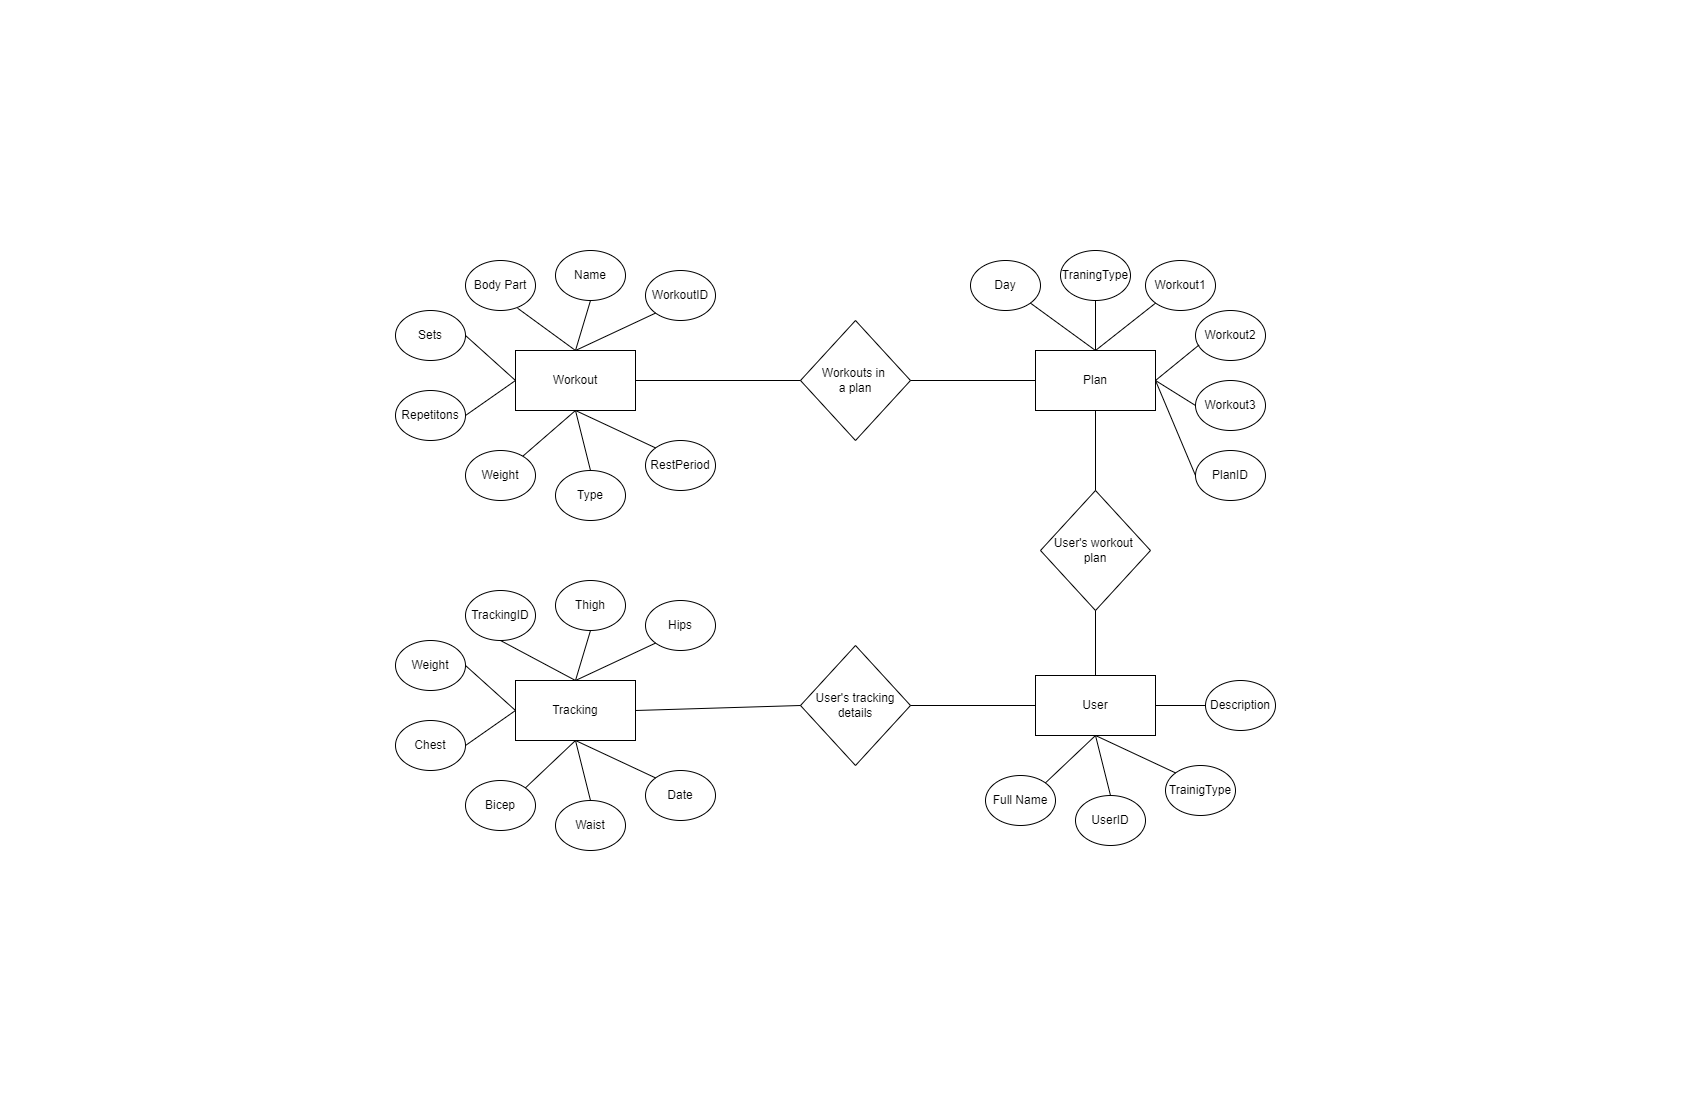

The diagram above was exported from draw.io. Its source (the exported page's mxGraphModel, read from the mxfile embedded in the PNG):
<mxGraphModel dx="2032" dy="1282" grid="1" gridSize="10" guides="1" tooltips="1" connect="1" arrows="1" fold="1" page="1" pageScale="1" pageWidth="850" pageHeight="1100" math="0" shadow="0">
  <root>
    <mxCell id="0" />
    <mxCell id="1" parent="0" />
    <mxCell id="5VcMFQ4USr-jAbFSjvO3-1" value="Workout" style="rounded=0;whiteSpace=wrap;html=1;" vertex="1" parent="1">
      <mxGeometry x="515" y="350" width="120" height="60" as="geometry" />
    </mxCell>
    <mxCell id="5VcMFQ4USr-jAbFSjvO3-2" value="Type" style="ellipse;whiteSpace=wrap;html=1;" vertex="1" parent="1">
      <mxGeometry x="555" y="470" width="70" height="50" as="geometry" />
    </mxCell>
    <mxCell id="5VcMFQ4USr-jAbFSjvO3-3" value="RestPeriod" style="ellipse;whiteSpace=wrap;html=1;" vertex="1" parent="1">
      <mxGeometry x="645" y="440" width="70" height="50" as="geometry" />
    </mxCell>
    <mxCell id="5VcMFQ4USr-jAbFSjvO3-4" value="Weight" style="ellipse;whiteSpace=wrap;html=1;" vertex="1" parent="1">
      <mxGeometry x="465" y="450" width="70" height="50" as="geometry" />
    </mxCell>
    <mxCell id="5VcMFQ4USr-jAbFSjvO3-5" value="Sets" style="ellipse;whiteSpace=wrap;html=1;" vertex="1" parent="1">
      <mxGeometry x="395" y="310" width="70" height="50" as="geometry" />
    </mxCell>
    <mxCell id="5VcMFQ4USr-jAbFSjvO3-6" value="Body Part" style="ellipse;whiteSpace=wrap;html=1;" vertex="1" parent="1">
      <mxGeometry x="465" y="260" width="70" height="50" as="geometry" />
    </mxCell>
    <mxCell id="5VcMFQ4USr-jAbFSjvO3-7" value="Name" style="ellipse;whiteSpace=wrap;html=1;" vertex="1" parent="1">
      <mxGeometry x="555" y="250" width="70" height="50" as="geometry" />
    </mxCell>
    <mxCell id="5VcMFQ4USr-jAbFSjvO3-8" value="Repetitons" style="ellipse;whiteSpace=wrap;html=1;" vertex="1" parent="1">
      <mxGeometry x="395" y="390" width="70" height="50" as="geometry" />
    </mxCell>
    <mxCell id="5VcMFQ4USr-jAbFSjvO3-9" value="WorkoutID" style="ellipse;whiteSpace=wrap;html=1;" vertex="1" parent="1">
      <mxGeometry x="645" y="270" width="70" height="50" as="geometry" />
    </mxCell>
    <mxCell id="5VcMFQ4USr-jAbFSjvO3-10" value="Tracking" style="rounded=0;whiteSpace=wrap;html=1;" vertex="1" parent="1">
      <mxGeometry x="515" y="680" width="120" height="60" as="geometry" />
    </mxCell>
    <mxCell id="5VcMFQ4USr-jAbFSjvO3-11" value="Waist" style="ellipse;whiteSpace=wrap;html=1;" vertex="1" parent="1">
      <mxGeometry x="555" y="800" width="70" height="50" as="geometry" />
    </mxCell>
    <mxCell id="5VcMFQ4USr-jAbFSjvO3-12" value="Date" style="ellipse;whiteSpace=wrap;html=1;" vertex="1" parent="1">
      <mxGeometry x="645" y="770" width="70" height="50" as="geometry" />
    </mxCell>
    <mxCell id="5VcMFQ4USr-jAbFSjvO3-13" value="Bicep" style="ellipse;whiteSpace=wrap;html=1;" vertex="1" parent="1">
      <mxGeometry x="465" y="780" width="70" height="50" as="geometry" />
    </mxCell>
    <mxCell id="5VcMFQ4USr-jAbFSjvO3-14" value="Weight" style="ellipse;whiteSpace=wrap;html=1;" vertex="1" parent="1">
      <mxGeometry x="395" y="640" width="70" height="50" as="geometry" />
    </mxCell>
    <mxCell id="5VcMFQ4USr-jAbFSjvO3-15" value="TrackingID" style="ellipse;whiteSpace=wrap;html=1;" vertex="1" parent="1">
      <mxGeometry x="465" y="590" width="70" height="50" as="geometry" />
    </mxCell>
    <mxCell id="5VcMFQ4USr-jAbFSjvO3-16" value="Thigh" style="ellipse;whiteSpace=wrap;html=1;" vertex="1" parent="1">
      <mxGeometry x="555" y="580" width="70" height="50" as="geometry" />
    </mxCell>
    <mxCell id="5VcMFQ4USr-jAbFSjvO3-17" value="Chest" style="ellipse;whiteSpace=wrap;html=1;" vertex="1" parent="1">
      <mxGeometry x="395" y="720" width="70" height="50" as="geometry" />
    </mxCell>
    <mxCell id="5VcMFQ4USr-jAbFSjvO3-18" value="Hips" style="ellipse;whiteSpace=wrap;html=1;" vertex="1" parent="1">
      <mxGeometry x="645" y="600" width="70" height="50" as="geometry" />
    </mxCell>
    <mxCell id="5VcMFQ4USr-jAbFSjvO3-19" value="Plan" style="rounded=0;whiteSpace=wrap;html=1;" vertex="1" parent="1">
      <mxGeometry x="1035" y="350" width="120" height="60" as="geometry" />
    </mxCell>
    <mxCell id="5VcMFQ4USr-jAbFSjvO3-21" value="PlanID" style="ellipse;whiteSpace=wrap;html=1;" vertex="1" parent="1">
      <mxGeometry x="1195" y="450" width="70" height="50" as="geometry" />
    </mxCell>
    <mxCell id="5VcMFQ4USr-jAbFSjvO3-23" value="Workout2" style="ellipse;whiteSpace=wrap;html=1;" vertex="1" parent="1">
      <mxGeometry x="1195" y="310" width="70" height="50" as="geometry" />
    </mxCell>
    <mxCell id="5VcMFQ4USr-jAbFSjvO3-24" value="Day" style="ellipse;whiteSpace=wrap;html=1;" vertex="1" parent="1">
      <mxGeometry x="970" y="260" width="70" height="50" as="geometry" />
    </mxCell>
    <mxCell id="5VcMFQ4USr-jAbFSjvO3-25" value="TraningType" style="ellipse;whiteSpace=wrap;html=1;" vertex="1" parent="1">
      <mxGeometry x="1060" y="250" width="70" height="50" as="geometry" />
    </mxCell>
    <mxCell id="5VcMFQ4USr-jAbFSjvO3-26" value="Workout3" style="ellipse;whiteSpace=wrap;html=1;" vertex="1" parent="1">
      <mxGeometry x="1195" y="380" width="70" height="50" as="geometry" />
    </mxCell>
    <mxCell id="5VcMFQ4USr-jAbFSjvO3-27" value="Workout1" style="ellipse;whiteSpace=wrap;html=1;" vertex="1" parent="1">
      <mxGeometry x="1145" y="260" width="70" height="50" as="geometry" />
    </mxCell>
    <mxCell id="5VcMFQ4USr-jAbFSjvO3-37" value="User" style="rounded=0;whiteSpace=wrap;html=1;" vertex="1" parent="1">
      <mxGeometry x="1035" y="675" width="120" height="60" as="geometry" />
    </mxCell>
    <mxCell id="5VcMFQ4USr-jAbFSjvO3-38" value="UserID" style="ellipse;whiteSpace=wrap;html=1;" vertex="1" parent="1">
      <mxGeometry x="1075" y="795" width="70" height="50" as="geometry" />
    </mxCell>
    <mxCell id="5VcMFQ4USr-jAbFSjvO3-39" value="TrainigType" style="ellipse;whiteSpace=wrap;html=1;" vertex="1" parent="1">
      <mxGeometry x="1165" y="765" width="70" height="50" as="geometry" />
    </mxCell>
    <mxCell id="5VcMFQ4USr-jAbFSjvO3-40" value="Full Name" style="ellipse;whiteSpace=wrap;html=1;" vertex="1" parent="1">
      <mxGeometry x="985" y="775" width="70" height="50" as="geometry" />
    </mxCell>
    <mxCell id="5VcMFQ4USr-jAbFSjvO3-44" value="Description" style="ellipse;whiteSpace=wrap;html=1;" vertex="1" parent="1">
      <mxGeometry x="1205" y="680" width="70" height="50" as="geometry" />
    </mxCell>
    <mxCell id="5VcMFQ4USr-jAbFSjvO3-46" value="User's tracking details" style="rhombus;whiteSpace=wrap;html=1;" vertex="1" parent="1">
      <mxGeometry x="800" y="645" width="110" height="120" as="geometry" />
    </mxCell>
    <mxCell id="5VcMFQ4USr-jAbFSjvO3-49" value="User's workout &lt;br&gt;plan" style="rhombus;whiteSpace=wrap;html=1;" vertex="1" parent="1">
      <mxGeometry x="1040" y="490" width="110" height="120" as="geometry" />
    </mxCell>
    <mxCell id="5VcMFQ4USr-jAbFSjvO3-50" value="Workouts in &lt;br&gt;a plan" style="rhombus;whiteSpace=wrap;html=1;" vertex="1" parent="1">
      <mxGeometry x="800" y="320" width="110" height="120" as="geometry" />
    </mxCell>
    <mxCell id="5VcMFQ4USr-jAbFSjvO3-51" value="" style="endArrow=none;html=1;rounded=0;entryX=0.5;entryY=1;entryDx=0;entryDy=0;exitX=0.5;exitY=0;exitDx=0;exitDy=0;" edge="1" parent="1" source="5VcMFQ4USr-jAbFSjvO3-2" target="5VcMFQ4USr-jAbFSjvO3-1">
      <mxGeometry width="50" height="50" relative="1" as="geometry">
        <mxPoint x="655" y="560" as="sourcePoint" />
        <mxPoint x="705" y="510" as="targetPoint" />
      </mxGeometry>
    </mxCell>
    <mxCell id="5VcMFQ4USr-jAbFSjvO3-52" value="" style="endArrow=none;html=1;rounded=0;entryX=0.5;entryY=1;entryDx=0;entryDy=0;exitX=0;exitY=0;exitDx=0;exitDy=0;" edge="1" parent="1" source="5VcMFQ4USr-jAbFSjvO3-3" target="5VcMFQ4USr-jAbFSjvO3-1">
      <mxGeometry width="50" height="50" relative="1" as="geometry">
        <mxPoint x="600" y="480" as="sourcePoint" />
        <mxPoint x="585" y="420" as="targetPoint" />
      </mxGeometry>
    </mxCell>
    <mxCell id="5VcMFQ4USr-jAbFSjvO3-53" value="" style="endArrow=none;html=1;rounded=0;" edge="1" parent="1" source="5VcMFQ4USr-jAbFSjvO3-4">
      <mxGeometry width="50" height="50" relative="1" as="geometry">
        <mxPoint x="610" y="490" as="sourcePoint" />
        <mxPoint x="575" y="410" as="targetPoint" />
      </mxGeometry>
    </mxCell>
    <mxCell id="5VcMFQ4USr-jAbFSjvO3-54" value="" style="endArrow=none;html=1;rounded=0;entryX=0;entryY=0.5;entryDx=0;entryDy=0;exitX=1;exitY=0.5;exitDx=0;exitDy=0;" edge="1" parent="1" source="5VcMFQ4USr-jAbFSjvO3-8" target="5VcMFQ4USr-jAbFSjvO3-1">
      <mxGeometry width="50" height="50" relative="1" as="geometry">
        <mxPoint x="620" y="500" as="sourcePoint" />
        <mxPoint x="605" y="440" as="targetPoint" />
      </mxGeometry>
    </mxCell>
    <mxCell id="5VcMFQ4USr-jAbFSjvO3-55" value="" style="endArrow=none;html=1;rounded=0;entryX=0;entryY=0.5;entryDx=0;entryDy=0;exitX=1;exitY=0.5;exitDx=0;exitDy=0;" edge="1" parent="1" source="5VcMFQ4USr-jAbFSjvO3-5" target="5VcMFQ4USr-jAbFSjvO3-1">
      <mxGeometry width="50" height="50" relative="1" as="geometry">
        <mxPoint x="630" y="510" as="sourcePoint" />
        <mxPoint x="615" y="450" as="targetPoint" />
      </mxGeometry>
    </mxCell>
    <mxCell id="5VcMFQ4USr-jAbFSjvO3-56" value="" style="endArrow=none;html=1;rounded=0;entryX=0.745;entryY=0.955;entryDx=0;entryDy=0;exitX=0.5;exitY=0;exitDx=0;exitDy=0;entryPerimeter=0;" edge="1" parent="1" source="5VcMFQ4USr-jAbFSjvO3-1" target="5VcMFQ4USr-jAbFSjvO3-6">
      <mxGeometry width="50" height="50" relative="1" as="geometry">
        <mxPoint x="640" y="520" as="sourcePoint" />
        <mxPoint x="625" y="460" as="targetPoint" />
      </mxGeometry>
    </mxCell>
    <mxCell id="5VcMFQ4USr-jAbFSjvO3-57" value="" style="endArrow=none;html=1;rounded=0;entryX=0.5;entryY=1;entryDx=0;entryDy=0;exitX=0.5;exitY=0;exitDx=0;exitDy=0;" edge="1" parent="1" source="5VcMFQ4USr-jAbFSjvO3-1" target="5VcMFQ4USr-jAbFSjvO3-7">
      <mxGeometry width="50" height="50" relative="1" as="geometry">
        <mxPoint x="650" y="530" as="sourcePoint" />
        <mxPoint x="635" y="470" as="targetPoint" />
      </mxGeometry>
    </mxCell>
    <mxCell id="5VcMFQ4USr-jAbFSjvO3-58" value="" style="endArrow=none;html=1;rounded=0;entryX=0;entryY=1;entryDx=0;entryDy=0;exitX=0.5;exitY=0;exitDx=0;exitDy=0;" edge="1" parent="1" source="5VcMFQ4USr-jAbFSjvO3-1" target="5VcMFQ4USr-jAbFSjvO3-9">
      <mxGeometry width="50" height="50" relative="1" as="geometry">
        <mxPoint x="660" y="540" as="sourcePoint" />
        <mxPoint x="645" y="480" as="targetPoint" />
      </mxGeometry>
    </mxCell>
    <mxCell id="5VcMFQ4USr-jAbFSjvO3-59" value="" style="endArrow=none;html=1;rounded=0;exitX=0.5;exitY=0;exitDx=0;exitDy=0;entryX=0.5;entryY=1;entryDx=0;entryDy=0;" edge="1" parent="1" source="5VcMFQ4USr-jAbFSjvO3-10" target="5VcMFQ4USr-jAbFSjvO3-16">
      <mxGeometry width="50" height="50" relative="1" as="geometry">
        <mxPoint x="655" y="560" as="sourcePoint" />
        <mxPoint x="705" y="510" as="targetPoint" />
      </mxGeometry>
    </mxCell>
    <mxCell id="5VcMFQ4USr-jAbFSjvO3-60" value="" style="endArrow=none;html=1;rounded=0;entryX=0.5;entryY=1;entryDx=0;entryDy=0;exitX=0.5;exitY=0;exitDx=0;exitDy=0;" edge="1" parent="1" source="5VcMFQ4USr-jAbFSjvO3-10" target="5VcMFQ4USr-jAbFSjvO3-15">
      <mxGeometry width="50" height="50" relative="1" as="geometry">
        <mxPoint x="670" y="550" as="sourcePoint" />
        <mxPoint x="655" y="490" as="targetPoint" />
      </mxGeometry>
    </mxCell>
    <mxCell id="5VcMFQ4USr-jAbFSjvO3-61" value="" style="endArrow=none;html=1;rounded=0;entryX=0;entryY=1;entryDx=0;entryDy=0;" edge="1" parent="1" target="5VcMFQ4USr-jAbFSjvO3-18">
      <mxGeometry width="50" height="50" relative="1" as="geometry">
        <mxPoint x="575" y="680" as="sourcePoint" />
        <mxPoint x="665" y="500" as="targetPoint" />
      </mxGeometry>
    </mxCell>
    <mxCell id="5VcMFQ4USr-jAbFSjvO3-62" value="" style="endArrow=none;html=1;rounded=0;entryX=0.5;entryY=1;entryDx=0;entryDy=0;exitX=0.5;exitY=0;exitDx=0;exitDy=0;" edge="1" parent="1" source="5VcMFQ4USr-jAbFSjvO3-11" target="5VcMFQ4USr-jAbFSjvO3-10">
      <mxGeometry width="50" height="50" relative="1" as="geometry">
        <mxPoint x="690" y="570" as="sourcePoint" />
        <mxPoint x="675" y="510" as="targetPoint" />
      </mxGeometry>
    </mxCell>
    <mxCell id="5VcMFQ4USr-jAbFSjvO3-63" value="" style="endArrow=none;html=1;rounded=0;entryX=0.5;entryY=1;entryDx=0;entryDy=0;exitX=0;exitY=0;exitDx=0;exitDy=0;" edge="1" parent="1" source="5VcMFQ4USr-jAbFSjvO3-12" target="5VcMFQ4USr-jAbFSjvO3-10">
      <mxGeometry width="50" height="50" relative="1" as="geometry">
        <mxPoint x="700" y="580" as="sourcePoint" />
        <mxPoint x="685" y="520" as="targetPoint" />
      </mxGeometry>
    </mxCell>
    <mxCell id="5VcMFQ4USr-jAbFSjvO3-64" value="" style="endArrow=none;html=1;rounded=0;entryX=0.5;entryY=1;entryDx=0;entryDy=0;exitX=1;exitY=0;exitDx=0;exitDy=0;" edge="1" parent="1" source="5VcMFQ4USr-jAbFSjvO3-13" target="5VcMFQ4USr-jAbFSjvO3-10">
      <mxGeometry width="50" height="50" relative="1" as="geometry">
        <mxPoint x="710" y="590" as="sourcePoint" />
        <mxPoint x="695" y="530" as="targetPoint" />
      </mxGeometry>
    </mxCell>
    <mxCell id="5VcMFQ4USr-jAbFSjvO3-65" value="" style="endArrow=none;html=1;rounded=0;entryX=1;entryY=0.5;entryDx=0;entryDy=0;exitX=0;exitY=0.5;exitDx=0;exitDy=0;" edge="1" parent="1" source="5VcMFQ4USr-jAbFSjvO3-10" target="5VcMFQ4USr-jAbFSjvO3-17">
      <mxGeometry width="50" height="50" relative="1" as="geometry">
        <mxPoint x="720" y="600" as="sourcePoint" />
        <mxPoint x="705" y="540" as="targetPoint" />
      </mxGeometry>
    </mxCell>
    <mxCell id="5VcMFQ4USr-jAbFSjvO3-66" value="" style="endArrow=none;html=1;rounded=0;entryX=1;entryY=0.5;entryDx=0;entryDy=0;exitX=0;exitY=0.5;exitDx=0;exitDy=0;" edge="1" parent="1" source="5VcMFQ4USr-jAbFSjvO3-10" target="5VcMFQ4USr-jAbFSjvO3-14">
      <mxGeometry width="50" height="50" relative="1" as="geometry">
        <mxPoint x="730" y="610" as="sourcePoint" />
        <mxPoint x="715" y="550" as="targetPoint" />
      </mxGeometry>
    </mxCell>
    <mxCell id="5VcMFQ4USr-jAbFSjvO3-67" value="" style="endArrow=none;html=1;rounded=0;entryX=1;entryY=0;entryDx=0;entryDy=0;exitX=0.5;exitY=1;exitDx=0;exitDy=0;" edge="1" parent="1" source="5VcMFQ4USr-jAbFSjvO3-37" target="5VcMFQ4USr-jAbFSjvO3-40">
      <mxGeometry width="50" height="50" relative="1" as="geometry">
        <mxPoint x="740" y="620" as="sourcePoint" />
        <mxPoint x="725" y="560" as="targetPoint" />
      </mxGeometry>
    </mxCell>
    <mxCell id="5VcMFQ4USr-jAbFSjvO3-68" value="" style="endArrow=none;html=1;rounded=0;entryX=0.5;entryY=0;entryDx=0;entryDy=0;exitX=0.5;exitY=1;exitDx=0;exitDy=0;" edge="1" parent="1" source="5VcMFQ4USr-jAbFSjvO3-37" target="5VcMFQ4USr-jAbFSjvO3-38">
      <mxGeometry width="50" height="50" relative="1" as="geometry">
        <mxPoint x="750" y="630" as="sourcePoint" />
        <mxPoint x="735" y="570" as="targetPoint" />
      </mxGeometry>
    </mxCell>
    <mxCell id="5VcMFQ4USr-jAbFSjvO3-69" value="" style="endArrow=none;html=1;rounded=0;entryX=0;entryY=0;entryDx=0;entryDy=0;exitX=0.5;exitY=1;exitDx=0;exitDy=0;" edge="1" parent="1" source="5VcMFQ4USr-jAbFSjvO3-37" target="5VcMFQ4USr-jAbFSjvO3-39">
      <mxGeometry width="50" height="50" relative="1" as="geometry">
        <mxPoint x="760" y="640" as="sourcePoint" />
        <mxPoint x="745" y="580" as="targetPoint" />
      </mxGeometry>
    </mxCell>
    <mxCell id="5VcMFQ4USr-jAbFSjvO3-70" value="" style="endArrow=none;html=1;rounded=0;entryX=0;entryY=0.5;entryDx=0;entryDy=0;exitX=1;exitY=0.5;exitDx=0;exitDy=0;" edge="1" parent="1" source="5VcMFQ4USr-jAbFSjvO3-37" target="5VcMFQ4USr-jAbFSjvO3-44">
      <mxGeometry width="50" height="50" relative="1" as="geometry">
        <mxPoint x="770" y="650" as="sourcePoint" />
        <mxPoint x="755" y="590" as="targetPoint" />
      </mxGeometry>
    </mxCell>
    <mxCell id="5VcMFQ4USr-jAbFSjvO3-71" value="" style="endArrow=none;html=1;rounded=0;entryX=0;entryY=0.5;entryDx=0;entryDy=0;exitX=1;exitY=0.5;exitDx=0;exitDy=0;" edge="1" parent="1" source="5VcMFQ4USr-jAbFSjvO3-19" target="5VcMFQ4USr-jAbFSjvO3-21">
      <mxGeometry width="50" height="50" relative="1" as="geometry">
        <mxPoint x="955" y="560" as="sourcePoint" />
        <mxPoint x="1005" y="510" as="targetPoint" />
      </mxGeometry>
    </mxCell>
    <mxCell id="5VcMFQ4USr-jAbFSjvO3-72" value="" style="endArrow=none;html=1;rounded=0;entryX=0;entryY=0.5;entryDx=0;entryDy=0;exitX=1;exitY=0.5;exitDx=0;exitDy=0;" edge="1" parent="1" source="5VcMFQ4USr-jAbFSjvO3-19" target="5VcMFQ4USr-jAbFSjvO3-26">
      <mxGeometry width="50" height="50" relative="1" as="geometry">
        <mxPoint x="780" y="660" as="sourcePoint" />
        <mxPoint x="765" y="600" as="targetPoint" />
      </mxGeometry>
    </mxCell>
    <mxCell id="5VcMFQ4USr-jAbFSjvO3-73" value="" style="endArrow=none;html=1;rounded=0;entryX=0.051;entryY=0.689;entryDx=0;entryDy=0;exitX=1;exitY=0.5;exitDx=0;exitDy=0;entryPerimeter=0;" edge="1" parent="1" source="5VcMFQ4USr-jAbFSjvO3-19" target="5VcMFQ4USr-jAbFSjvO3-23">
      <mxGeometry width="50" height="50" relative="1" as="geometry">
        <mxPoint x="790" y="670" as="sourcePoint" />
        <mxPoint x="775" y="610" as="targetPoint" />
      </mxGeometry>
    </mxCell>
    <mxCell id="5VcMFQ4USr-jAbFSjvO3-74" value="" style="endArrow=none;html=1;rounded=0;entryX=0.5;entryY=0;entryDx=0;entryDy=0;exitX=1;exitY=1;exitDx=0;exitDy=0;" edge="1" parent="1" source="5VcMFQ4USr-jAbFSjvO3-24" target="5VcMFQ4USr-jAbFSjvO3-19">
      <mxGeometry width="50" height="50" relative="1" as="geometry">
        <mxPoint x="800" y="680" as="sourcePoint" />
        <mxPoint x="785" y="620" as="targetPoint" />
      </mxGeometry>
    </mxCell>
    <mxCell id="5VcMFQ4USr-jAbFSjvO3-75" value="" style="endArrow=none;html=1;rounded=0;entryX=0.5;entryY=1;entryDx=0;entryDy=0;exitX=0.5;exitY=0;exitDx=0;exitDy=0;" edge="1" parent="1" source="5VcMFQ4USr-jAbFSjvO3-19" target="5VcMFQ4USr-jAbFSjvO3-25">
      <mxGeometry width="50" height="50" relative="1" as="geometry">
        <mxPoint x="810" y="690" as="sourcePoint" />
        <mxPoint x="795" y="630" as="targetPoint" />
      </mxGeometry>
    </mxCell>
    <mxCell id="5VcMFQ4USr-jAbFSjvO3-76" value="" style="endArrow=none;html=1;rounded=0;entryX=0;entryY=1;entryDx=0;entryDy=0;exitX=0.5;exitY=0;exitDx=0;exitDy=0;" edge="1" parent="1" source="5VcMFQ4USr-jAbFSjvO3-19" target="5VcMFQ4USr-jAbFSjvO3-27">
      <mxGeometry width="50" height="50" relative="1" as="geometry">
        <mxPoint x="820" y="700" as="sourcePoint" />
        <mxPoint x="805" y="640" as="targetPoint" />
      </mxGeometry>
    </mxCell>
    <mxCell id="5VcMFQ4USr-jAbFSjvO3-77" value="" style="endArrow=none;html=1;rounded=0;entryX=1;entryY=0.5;entryDx=0;entryDy=0;exitX=0;exitY=0.5;exitDx=0;exitDy=0;" edge="1" parent="1" source="5VcMFQ4USr-jAbFSjvO3-46" target="5VcMFQ4USr-jAbFSjvO3-10">
      <mxGeometry width="50" height="50" relative="1" as="geometry">
        <mxPoint x="830" y="710" as="sourcePoint" />
        <mxPoint x="815" y="650" as="targetPoint" />
      </mxGeometry>
    </mxCell>
    <mxCell id="5VcMFQ4USr-jAbFSjvO3-78" value="" style="endArrow=none;html=1;rounded=0;entryX=0;entryY=0.5;entryDx=0;entryDy=0;exitX=1;exitY=0.5;exitDx=0;exitDy=0;" edge="1" parent="1" source="5VcMFQ4USr-jAbFSjvO3-46" target="5VcMFQ4USr-jAbFSjvO3-37">
      <mxGeometry width="50" height="50" relative="1" as="geometry">
        <mxPoint x="840" y="720" as="sourcePoint" />
        <mxPoint x="825" y="660" as="targetPoint" />
      </mxGeometry>
    </mxCell>
    <mxCell id="5VcMFQ4USr-jAbFSjvO3-79" value="" style="endArrow=none;html=1;rounded=0;entryX=0.5;entryY=1;entryDx=0;entryDy=0;" edge="1" parent="1" source="5VcMFQ4USr-jAbFSjvO3-37" target="5VcMFQ4USr-jAbFSjvO3-49">
      <mxGeometry width="50" height="50" relative="1" as="geometry">
        <mxPoint x="850" y="730" as="sourcePoint" />
        <mxPoint x="835" y="670" as="targetPoint" />
      </mxGeometry>
    </mxCell>
    <mxCell id="5VcMFQ4USr-jAbFSjvO3-81" value="" style="endArrow=none;html=1;rounded=0;exitX=0.5;exitY=0;exitDx=0;exitDy=0;entryX=0.5;entryY=1;entryDx=0;entryDy=0;" edge="1" parent="1" source="5VcMFQ4USr-jAbFSjvO3-49" target="5VcMFQ4USr-jAbFSjvO3-19">
      <mxGeometry width="50" height="50" relative="1" as="geometry">
        <mxPoint x="1110.2895752895754" y="506.6795366795368" as="sourcePoint" />
        <mxPoint x="1155" y="380" as="targetPoint" />
      </mxGeometry>
    </mxCell>
    <mxCell id="5VcMFQ4USr-jAbFSjvO3-82" value="" style="endArrow=none;html=1;rounded=0;entryX=0;entryY=0.5;entryDx=0;entryDy=0;exitX=1;exitY=0.5;exitDx=0;exitDy=0;" edge="1" parent="1" source="5VcMFQ4USr-jAbFSjvO3-50" target="5VcMFQ4USr-jAbFSjvO3-19">
      <mxGeometry width="50" height="50" relative="1" as="geometry">
        <mxPoint x="955" y="680" as="sourcePoint" />
        <mxPoint x="1005" y="630" as="targetPoint" />
      </mxGeometry>
    </mxCell>
    <mxCell id="5VcMFQ4USr-jAbFSjvO3-83" value="" style="endArrow=none;html=1;rounded=0;exitX=1;exitY=0.5;exitDx=0;exitDy=0;entryX=0;entryY=0.5;entryDx=0;entryDy=0;" edge="1" parent="1" source="5VcMFQ4USr-jAbFSjvO3-1" target="5VcMFQ4USr-jAbFSjvO3-50">
      <mxGeometry width="50" height="50" relative="1" as="geometry">
        <mxPoint x="1120.2895752895754" y="516.6795366795368" as="sourcePoint" />
        <mxPoint x="1165" y="390" as="targetPoint" />
      </mxGeometry>
    </mxCell>
  </root>
</mxGraphModel>